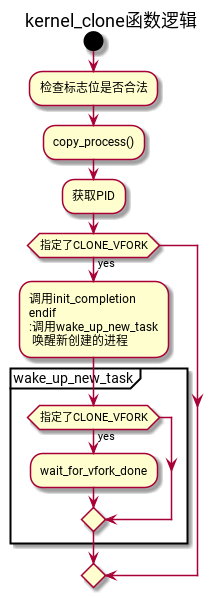

The diagram above was rendered by PlantUML. Its source (embedded in the PNG):
@startuml
title kernel_clone函数逻辑
start
:检查标志位是否合法;
:copy_process();
:获取PID;
if (指定了CLONE_VFORK) then (yes)
:调用init_completion
endif
:调用wake_up_new_task
 唤醒新创建的进程;
partition wake_up_new_task {
if (指定了CLONE_VFORK) then (yes)
  :wait_for_vfork_done;
endif
}
@enduml